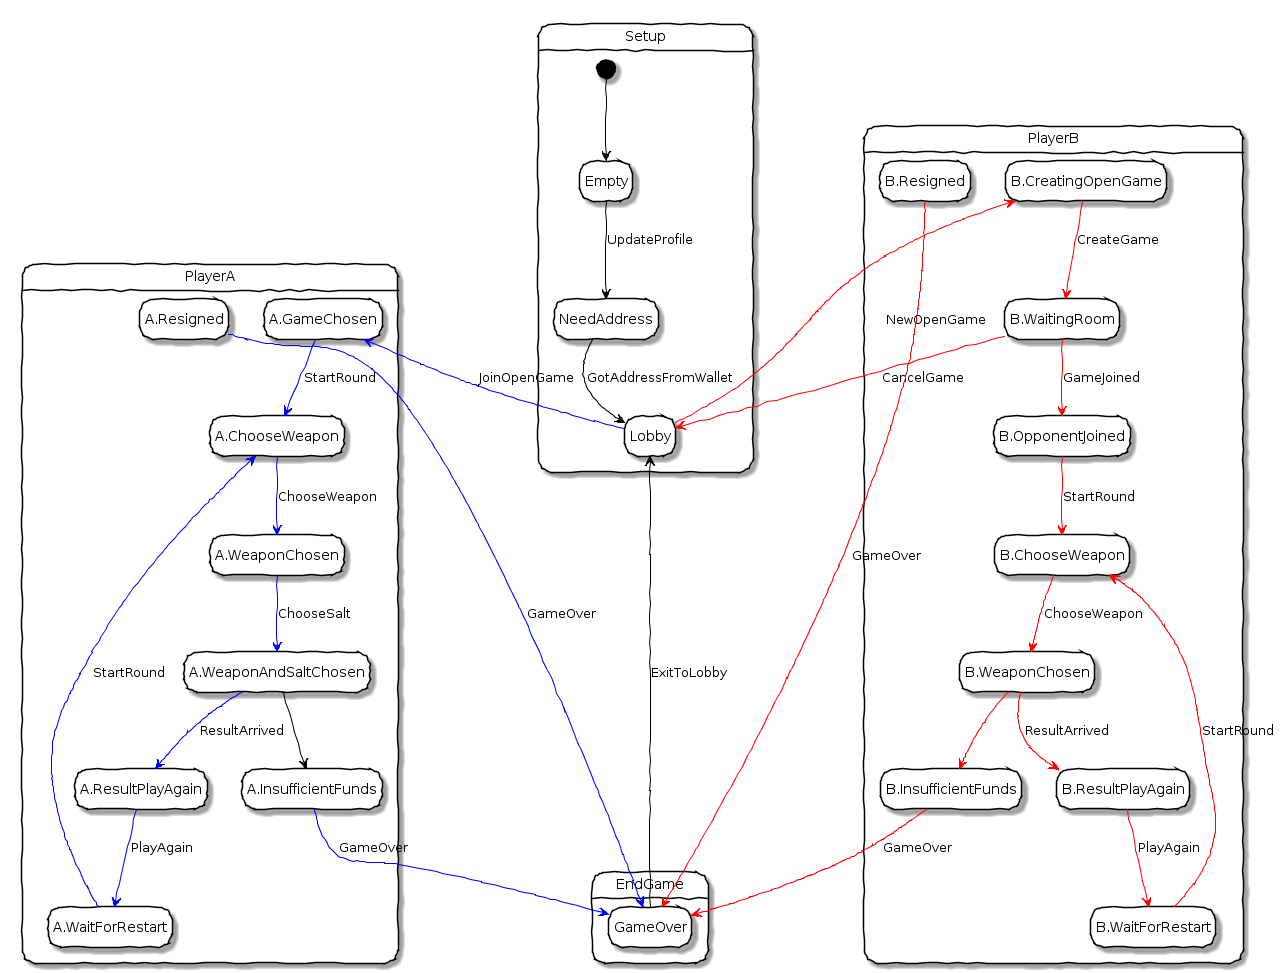

The diagram above was rendered by PlantUML. Its source (embedded in the PNG):
@startuml
skinparam state{
  BackgroundColor White
  BackgroundColor<<Warning>> Olive
  BorderColor Black
  FontName Helvetica
}
skinparam handwritten true
hide empty description
state Setup{
    [*] -[#black]-> Empty
    Empty -[#black]-> NeedAddress : UpdateProfile
    NeedAddress -[#black]-> Lobby : GotAddressFromWallet
}

    state PlayerA {
    Lobby -[#blue]left-> A.GameChosen : JoinOpenGame
    A.GameChosen -[#blue]-> A.ChooseWeapon : StartRound
    A.ChooseWeapon -[#blue]-> A.WeaponChosen : ChooseWeapon
    A.WeaponChosen -[#blue]-> A.WeaponAndSaltChosen : ChooseSalt
    A.WeaponAndSaltChosen -[#blue]-> A.ResultPlayAgain : ResultArrived
    A.ResultPlayAgain -[#blue]-> A.WaitForRestart : PlayAgain
    A.WaitForRestart -[#blue]-> A.ChooseWeapon : StartRound
    A.WeaponAndSaltChosen -[#black]-> A.InsufficientFunds
    A.Resigned :

    }

    state PlayerB {
    Lobby -[#red]right-> B.CreatingOpenGame : NewOpenGame
    B.CreatingOpenGame -[#red]-> B.WaitingRoom : CreateGame
    B.WaitingRoom -[#red]-> Lobby: CancelGame
    B.WaitingRoom -[#red]-> B.OpponentJoined : GameJoined
    B.OpponentJoined -[#red]->B.ChooseWeapon : StartRound
    B.ChooseWeapon -[#red]-> B.WeaponChosen : ChooseWeapon
    B.WeaponChosen -[#red]-> B.ResultPlayAgain : ResultArrived
    B.ResultPlayAgain -[#red]-> B.WaitForRestart: PlayAgain
    B.WaitForRestart -[#red]-> B.ChooseWeapon : StartRound
    B.WeaponChosen -[#red]-> B.InsufficientFunds
    B.Resigned :
    }

state EndGame {


    A.InsufficientFunds -[#blue]-> GameOver : GameOver
    B.InsufficientFunds -[#red]-> GameOver : GameOver
    GameOver -[#black]-> Lobby : ExitToLobby
    A.Resigned -[#blue]-> GameOver : GameOver
    B.Resigned -[#red]-> GameOver : GameOver
}


@enduml